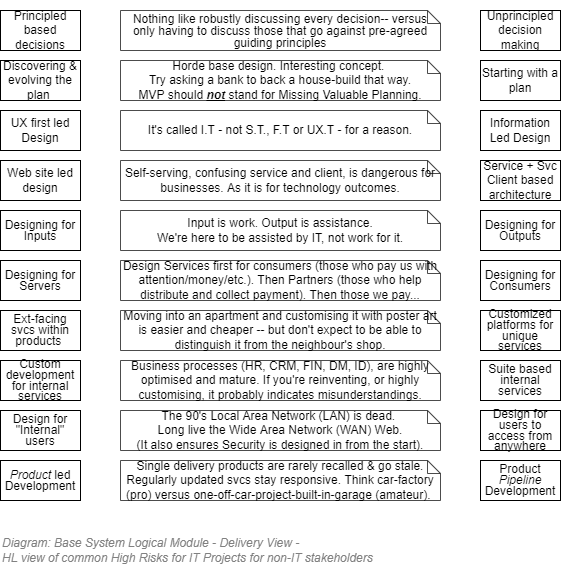

The diagram above was exported from draw.io. Its source (the exported page's mxGraphModel, read from the mxfile embedded in the PNG):
<mxGraphModel dx="782" dy="549" grid="1" gridSize="10" guides="1" tooltips="1" connect="1" arrows="1" fold="1" page="1" pageScale="1" pageWidth="827" pageHeight="1169" math="0" shadow="0">
  <root>
    <mxCell id="3LSCF9is9dWrdhJmRlzP-0" />
    <mxCell id="3LSCF9is9dWrdhJmRlzP-1" parent="3LSCF9is9dWrdhJmRlzP-0" />
    <mxCell id="3LSCF9is9dWrdhJmRlzP-2" value="UX first led Design" style="rounded=0;whiteSpace=wrap;html=1;" parent="3LSCF9is9dWrdhJmRlzP-1" vertex="1">
      <mxGeometry x="120" y="300" width="80" height="40" as="geometry" />
    </mxCell>
    <mxCell id="3LSCF9is9dWrdhJmRlzP-3" value="Information Led Design" style="rounded=0;whiteSpace=wrap;html=1;" parent="3LSCF9is9dWrdhJmRlzP-1" vertex="1">
      <mxGeometry x="600" y="300" width="80" height="40" as="geometry" />
    </mxCell>
    <mxCell id="3LSCF9is9dWrdhJmRlzP-4" value="Web site led design" style="rounded=0;whiteSpace=wrap;html=1;" parent="3LSCF9is9dWrdhJmRlzP-1" vertex="1">
      <mxGeometry x="120" y="350" width="80" height="40" as="geometry" />
    </mxCell>
    <mxCell id="3LSCF9is9dWrdhJmRlzP-5" value="Service + Svc Client based architecture" style="rounded=0;whiteSpace=wrap;html=1;" parent="3LSCF9is9dWrdhJmRlzP-1" vertex="1">
      <mxGeometry x="600" y="350" width="80" height="40" as="geometry" />
    </mxCell>
    <mxCell id="3LSCF9is9dWrdhJmRlzP-6" value="&lt;p style=&quot;line-height: 90%&quot;&gt;Ext-facing svcs within products&amp;nbsp;&lt;/p&gt;" style="rounded=0;whiteSpace=wrap;html=1;" parent="3LSCF9is9dWrdhJmRlzP-1" vertex="1">
      <mxGeometry x="120" y="500" width="80" height="40" as="geometry" />
    </mxCell>
    <mxCell id="3LSCF9is9dWrdhJmRlzP-7" value="&lt;p style=&quot;line-height: 90%&quot;&gt;Custom development for internal services&lt;/p&gt;" style="rounded=0;whiteSpace=wrap;html=1;" parent="3LSCF9is9dWrdhJmRlzP-1" vertex="1">
      <mxGeometry x="120" y="550" width="80" height="40" as="geometry" />
    </mxCell>
    <mxCell id="3LSCF9is9dWrdhJmRlzP-8" value="&lt;p style=&quot;line-height: 90%&quot;&gt;Customized platforms for unique services&lt;/p&gt;" style="rounded=0;whiteSpace=wrap;html=1;" parent="3LSCF9is9dWrdhJmRlzP-1" vertex="1">
      <mxGeometry x="600" y="500" width="80" height="40" as="geometry" />
    </mxCell>
    <mxCell id="3LSCF9is9dWrdhJmRlzP-9" value="&lt;p style=&quot;line-height: 90%&quot;&gt;Suite based internal services&lt;/p&gt;" style="rounded=0;whiteSpace=wrap;html=1;" parent="3LSCF9is9dWrdhJmRlzP-1" vertex="1">
      <mxGeometry x="600" y="550" width="80" height="40" as="geometry" />
    </mxCell>
    <mxCell id="3LSCF9is9dWrdhJmRlzP-10" value="Principled based decisions" style="rounded=0;whiteSpace=wrap;html=1;" parent="3LSCF9is9dWrdhJmRlzP-1" vertex="1">
      <mxGeometry x="120" y="200" width="80" height="40" as="geometry" />
    </mxCell>
    <mxCell id="3LSCF9is9dWrdhJmRlzP-11" value="Unprincipled decision making" style="rounded=0;whiteSpace=wrap;html=1;" parent="3LSCF9is9dWrdhJmRlzP-1" vertex="1">
      <mxGeometry x="600" y="200" width="80" height="40" as="geometry" />
    </mxCell>
    <mxCell id="3LSCF9is9dWrdhJmRlzP-12" value="It's called I.T - not S.T., F.T or UX.T - for a reason." style="shape=note;size=13;whiteSpace=wrap;html=1;opacity=70;" parent="3LSCF9is9dWrdhJmRlzP-1" vertex="1">
      <mxGeometry x="240" y="300" width="320" height="40" as="geometry" />
    </mxCell>
    <mxCell id="3LSCF9is9dWrdhJmRlzP-13" value="Self-serving, confusing service and client, is dangerous for businesses. As it is for technology outcomes." style="shape=note;size=13;whiteSpace=wrap;html=1;opacity=70;" parent="3LSCF9is9dWrdhJmRlzP-1" vertex="1">
      <mxGeometry x="240" y="350" width="320" height="40" as="geometry" />
    </mxCell>
    <mxCell id="3LSCF9is9dWrdhJmRlzP-14" value="&lt;p style=&quot;line-height: 120%&quot;&gt;Moving into an apartment and customising it with poster art is easier and cheaper -- but don't expect to be able to distinguish it from the neighbour's shop.&lt;br&gt;&lt;/p&gt;" style="shape=note;size=13;whiteSpace=wrap;html=1;opacity=70;" parent="3LSCF9is9dWrdhJmRlzP-1" vertex="1">
      <mxGeometry x="240" y="500" width="320" height="40" as="geometry" />
    </mxCell>
    <mxCell id="3LSCF9is9dWrdhJmRlzP-15" value="&lt;p style=&quot;line-height: 120%&quot;&gt;Business processes (HR, CRM, FIN, DM, ID), are highly optimised and mature. If you're reinventing, or highly customising, it probably indicates misunderstandings.&lt;br&gt;&lt;/p&gt;" style="shape=note;size=13;whiteSpace=wrap;html=1;opacity=70;" parent="3LSCF9is9dWrdhJmRlzP-1" vertex="1">
      <mxGeometry x="240" y="550" width="320" height="40" as="geometry" />
    </mxCell>
    <mxCell id="3LSCF9is9dWrdhJmRlzP-16" value="Discovering &amp;amp; evolving the plan&amp;nbsp;" style="rounded=0;whiteSpace=wrap;html=1;" parent="3LSCF9is9dWrdhJmRlzP-1" vertex="1">
      <mxGeometry x="120" y="250" width="80" height="40" as="geometry" />
    </mxCell>
    <mxCell id="3LSCF9is9dWrdhJmRlzP-17" value="Starting with a plan" style="rounded=0;whiteSpace=wrap;html=1;" parent="3LSCF9is9dWrdhJmRlzP-1" vertex="1">
      <mxGeometry x="600" y="250" width="80" height="40" as="geometry" />
    </mxCell>
    <mxCell id="3LSCF9is9dWrdhJmRlzP-18" value="&lt;p style=&quot;line-height: 100%&quot;&gt;Nothing like robustly discussing every decision-- versus only having to discuss those that go against pre-agreed guiding principles&lt;/p&gt;" style="shape=note;size=13;whiteSpace=wrap;html=1;opacity=70;" parent="3LSCF9is9dWrdhJmRlzP-1" vertex="1">
      <mxGeometry x="240" y="200" width="320" height="40" as="geometry" />
    </mxCell>
    <mxCell id="3LSCF9is9dWrdhJmRlzP-19" value="Horde base design. Interesting concept.&amp;nbsp;&lt;br&gt;Try asking a bank to back a house-build that way.&lt;br&gt;MVP should &lt;i&gt;&lt;u&gt;&lt;b&gt;not&lt;/b&gt;&lt;/u&gt;&lt;/i&gt; stand for Missing Valuable Planning." style="shape=note;size=13;whiteSpace=wrap;html=1;opacity=70;" parent="3LSCF9is9dWrdhJmRlzP-1" vertex="1">
      <mxGeometry x="240" y="250" width="320" height="40" as="geometry" />
    </mxCell>
    <mxCell id="3LSCF9is9dWrdhJmRlzP-20" value="&lt;p style=&quot;line-height: 90%&quot;&gt;Designing for Inputs&lt;/p&gt;" style="rounded=0;whiteSpace=wrap;html=1;" parent="3LSCF9is9dWrdhJmRlzP-1" vertex="1">
      <mxGeometry x="120" y="400" width="80" height="40" as="geometry" />
    </mxCell>
    <mxCell id="3LSCF9is9dWrdhJmRlzP-21" value="&lt;p style=&quot;line-height: 90%&quot;&gt;Designing for Outputs&lt;/p&gt;" style="rounded=0;whiteSpace=wrap;html=1;" parent="3LSCF9is9dWrdhJmRlzP-1" vertex="1">
      <mxGeometry x="600" y="400" width="80" height="40" as="geometry" />
    </mxCell>
    <mxCell id="3LSCF9is9dWrdhJmRlzP-22" value="&lt;p style=&quot;line-height: 120%&quot;&gt;Input is work. Output is assistance.&lt;br&gt;We're here to be assisted by IT, not work for it.&lt;/p&gt;" style="shape=note;size=13;whiteSpace=wrap;html=1;opacity=70;" parent="3LSCF9is9dWrdhJmRlzP-1" vertex="1">
      <mxGeometry x="240" y="400" width="320" height="40" as="geometry" />
    </mxCell>
    <mxCell id="3LSCF9is9dWrdhJmRlzP-23" value="&lt;p style=&quot;line-height: 90%&quot;&gt;Design for &quot;Internal&quot; users&lt;/p&gt;" style="rounded=0;whiteSpace=wrap;html=1;" parent="3LSCF9is9dWrdhJmRlzP-1" vertex="1">
      <mxGeometry x="120" y="600" width="80" height="40" as="geometry" />
    </mxCell>
    <mxCell id="3LSCF9is9dWrdhJmRlzP-24" value="&lt;p style=&quot;line-height: 90%&quot;&gt;Design for users to access from anywhere&lt;/p&gt;" style="rounded=0;whiteSpace=wrap;html=1;" parent="3LSCF9is9dWrdhJmRlzP-1" vertex="1">
      <mxGeometry x="600" y="600" width="80" height="40" as="geometry" />
    </mxCell>
    <mxCell id="3LSCF9is9dWrdhJmRlzP-25" value="&lt;p style=&quot;line-height: 120%&quot;&gt;The 90's Local Area Network (LAN) is dead. &lt;br&gt;Long live the Wide Area Network (WAN) Web.&lt;br&gt;(It also ensures Security is designed in from the start).&lt;/p&gt;" style="shape=note;size=13;whiteSpace=wrap;html=1;opacity=70;" parent="3LSCF9is9dWrdhJmRlzP-1" vertex="1">
      <mxGeometry x="240" y="600" width="320" height="40" as="geometry" />
    </mxCell>
    <mxCell id="3LSCF9is9dWrdhJmRlzP-26" value="&lt;p style=&quot;line-height: 90%&quot;&gt;&lt;i&gt;Product&lt;/i&gt; led Development&lt;/p&gt;" style="rounded=0;whiteSpace=wrap;html=1;" parent="3LSCF9is9dWrdhJmRlzP-1" vertex="1">
      <mxGeometry x="120" y="650" width="80" height="40" as="geometry" />
    </mxCell>
    <mxCell id="3LSCF9is9dWrdhJmRlzP-27" value="&lt;p style=&quot;line-height: 90%&quot;&gt;Product &lt;i&gt;Pipeline&lt;/i&gt; Development&lt;/p&gt;" style="rounded=0;whiteSpace=wrap;html=1;" parent="3LSCF9is9dWrdhJmRlzP-1" vertex="1">
      <mxGeometry x="600" y="650" width="80" height="40" as="geometry" />
    </mxCell>
    <mxCell id="3LSCF9is9dWrdhJmRlzP-28" value="&lt;p style=&quot;line-height: 120%&quot;&gt;Single delivery products are rarely recalled &amp;amp; go stale. Regularly updated svcs stay responsive. Think car-factory (pro) versus one-off-car-project-built-in-garage (amateur).&amp;nbsp;&lt;/p&gt;" style="shape=note;size=13;whiteSpace=wrap;html=1;opacity=70;" parent="3LSCF9is9dWrdhJmRlzP-1" vertex="1">
      <mxGeometry x="240" y="650" width="320" height="40" as="geometry" />
    </mxCell>
    <mxCell id="3LSCF9is9dWrdhJmRlzP-29" value="&lt;p style=&quot;line-height: 90%&quot;&gt;Designing for Servers&lt;/p&gt;" style="rounded=0;whiteSpace=wrap;html=1;" parent="3LSCF9is9dWrdhJmRlzP-1" vertex="1">
      <mxGeometry x="120" y="450" width="80" height="40" as="geometry" />
    </mxCell>
    <mxCell id="3LSCF9is9dWrdhJmRlzP-30" value="&lt;p style=&quot;line-height: 120%&quot;&gt;Design Services first for consumers (those who pay us with attention/money/etc.). Then Partners (those who help distribute and collect payment). Then those&amp;nbsp;we pay...&lt;br&gt;&lt;/p&gt;" style="shape=note;size=13;whiteSpace=wrap;html=1;opacity=70;" parent="3LSCF9is9dWrdhJmRlzP-1" vertex="1">
      <mxGeometry x="240" y="450" width="320" height="40" as="geometry" />
    </mxCell>
    <mxCell id="3LSCF9is9dWrdhJmRlzP-31" value="&lt;p style=&quot;line-height: 90%&quot;&gt;Designing for Consumers&lt;/p&gt;" style="rounded=0;whiteSpace=wrap;html=1;" parent="3LSCF9is9dWrdhJmRlzP-1" vertex="1">
      <mxGeometry x="600" y="450" width="80" height="40" as="geometry" />
    </mxCell>
    <mxCell id="3LSCF9is9dWrdhJmRlzP-32" value="&lt;font style=&quot;font-size: 12px ; line-height: 100%&quot;&gt;Diagram: Base System Logical Module - Delivery View - &lt;br&gt;HL view of common High Risks for IT Projects for non-IT stakeholders&lt;/font&gt;" style="text;strokeColor=none;fillColor=none;html=1;fontSize=12;fontStyle=2;verticalAlign=middle;align=left;shadow=0;glass=0;comic=0;opacity=30;fontColor=#808080;" parent="3LSCF9is9dWrdhJmRlzP-1" vertex="1">
      <mxGeometry x="120" y="720" width="560" height="40" as="geometry" />
    </mxCell>
  </root>
</mxGraphModel>